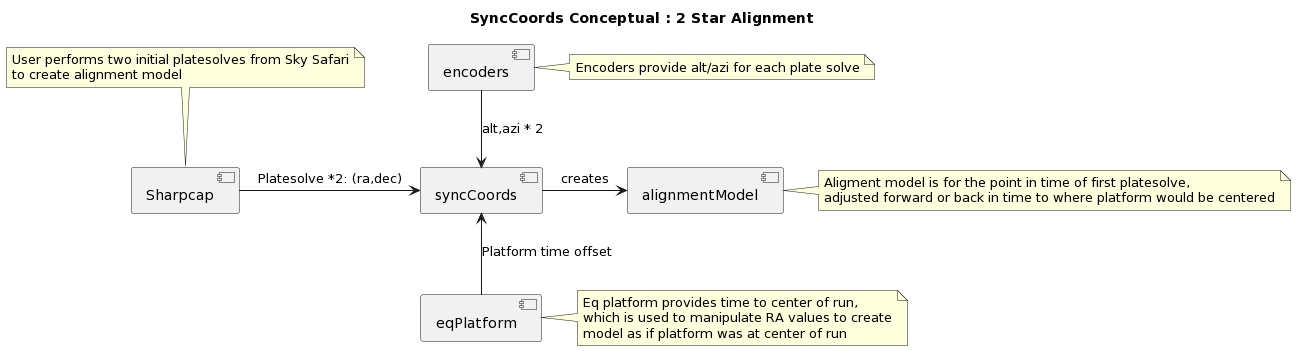

The diagram above was rendered by PlantUML. Its source (embedded in the PNG):
@startuml
title SyncCoords Conceptual : 2 Star Alignment
component Sharpcap
note top
User performs two initial platesolves from Sky Safari
to create alignment model
end note
component syncCoords
component alignmentModel
note right 
Aligment model is for the point in time of first platesolve,
adjusted forward or back in time to where platform would be centered
end note
component encoders
note right
Encoders provide alt/azi for each plate solve
end note
component eqPlatform
note right
Eq platform provides time to center of run,
which is used to manipulate RA values to create
model as if platform was at center of run
end note
encoders-down->syncCoords: alt,azi * 2

Sharpcap->syncCoords:Platesolve *2: (ra,dec) 

syncCoords->alignmentModel:creates
eqPlatform-up->syncCoords: Platform time offset
@enduml